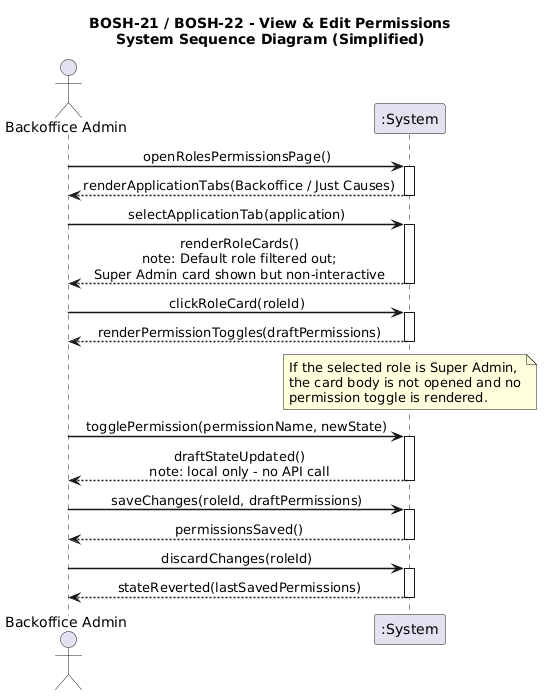

The diagram above was rendered by PlantUML. Its source (embedded in the PNG):
@startuml
title BOSH-21 / BOSH-22 - View & Edit Permissions\nSystem Sequence Diagram (Simplified)

skinparam sequenceMessageAlign center
skinparam sequenceArrowThickness 1.5
skinparam BoxPadding 10
autoactivate on

actor "Backoffice Admin" as BA
participant ":System" as SYS

BA -> SYS : openRolesPermissionsPage()
return renderApplicationTabs(Backoffice / Just Causes)

BA -> SYS : selectApplicationTab(application)
return renderRoleCards()\nnote: Default role filtered out;\nSuper Admin card shown but non-interactive

BA -> SYS : clickRoleCard(roleId)
return renderPermissionToggles(draftPermissions)

note over SYS
  If the selected role is Super Admin,
  the card body is not opened and no
  permission toggle is rendered.
end note

BA -> SYS : togglePermission(permissionName, newState)
return draftStateUpdated()\nnote: local only - no API call

BA -> SYS : saveChanges(roleId, draftPermissions)
return permissionsSaved()

BA -> SYS : discardChanges(roleId)
return stateReverted(lastSavedPermissions)
@enduml